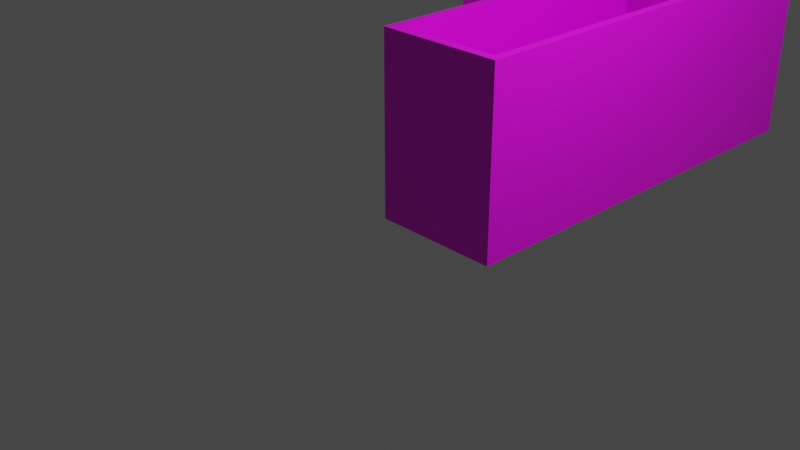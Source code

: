 # Source: housing.blend  (saved by Blender 2.91.10; exported with 4.5.12 LTS)
import bpy
from mathutils import Matrix  # noqa: F401  (used for matrix-valued properties, if any)

bpy.ops.wm.read_factory_settings(use_empty=True)
scene = bpy.context.scene
scene.name = 'Scene'

# ---- collections
col_collection = bpy.data.collections.new('Collection'); scene.collection.children.link(col_collection)

# ---- images (referenced by path relative to the original .blend; pixels are not part of the script)
import os
ASSET_DIR = os.environ.get("B2B_ASSET_DIR", "")  # directory of the original .blend (textures are referenced by path, not embedded)
HERE = os.path.dirname(os.path.abspath(__file__))  # packed textures are extracted next to this script under _unpacked/

def load_image(name, relpath, width, height, colorspace="sRGB"):
    """Load a texture the original file referenced (path relative to the .blend, or extracted next to this script)."""
    p = next((c for c in (os.path.join(HERE, relpath), os.path.join(ASSET_DIR, relpath)) if relpath and os.path.exists(c)), "")
    if p:
        img = bpy.data.images.load(p, check_existing=True)
        img.name = name
    else:  # same state as the original file: an image datablock whose file is absent (Cycles renders it pink)
        img = bpy.data.images.new(name, width, height)
        img.source = "FILE"
        img.filepath = "//" + (relpath or name)
    img.colorspace_settings.name = colorspace
    return img
img_osb_texture_jpg = load_image('osb_texture.jpg', 'osb_texture.jpg', 1024, 1024, 'sRGB')

# ---- materials (node trees are filled in below, after node groups)
mat_material_001 = bpy.data.materials.new('Material.001')
mat_material_001.use_transparent_shadow = False

# ---- material node trees
mat_material_001.use_nodes = True; mat_material_001.node_tree.nodes.clear()
_N = mat_material_001.node_tree.nodes; _L = mat_material_001.node_tree.links
n0 = _N.new('ShaderNodeTexImage'); n0.name = 'Image Texture'; n0.location = (-312, 252)
n0.image = img_osb_texture_jpg
n1 = _N.new('ShaderNodeBsdfPrincipled'); n1.name = 'Principled BSDF'; n1.location = (10, 300)
n1.distribution = 'GGX'
n1.subsurface_method = 'BURLEY'
n1.inputs[3].default_value = 1.45
n1.inputs[27].default_value = (0.0, 0.0, 0.0, 1.0)
n1.inputs[28].default_value = 1.0
n2 = _N.new('ShaderNodeOutputMaterial'); n2.name = 'Material Output'; n2.location = (300, 300)
_L.new(n1.outputs[0], n2.inputs[0])
_L.new(n0.outputs[0], n1.inputs[0])
n2.is_active_output = True

# ---- world
world_world = bpy.data.worlds.new('World'); scene.world = world_world
world_world.use_nodes = True; world_world.node_tree.nodes.clear()
_N = world_world.node_tree.nodes; _L = world_world.node_tree.links
n0 = _N.new('ShaderNodeOutputWorld'); n0.name = 'World Output'; n0.location = (300, 300)
n1 = _N.new('ShaderNodeBackground'); n1.name = 'Background'; n1.location = (10, 300)
n1.inputs[0].default_value = (0.05088, 0.05088, 0.05088, 1.0)
_L.new(n1.outputs[0], n0.inputs[0])
n0.is_active_output = True
world_world.color = (0.05088, 0.05088, 0.05088)
world_world.use_sun_shadow = False
world_world.sun_shadow_jitter_overblur = 0.0

# ---- cameras
cam_camera = bpy.data.cameras.new('Camera')
cam_camera.clip_end = 100.0
cam_camera.ortho_scale = 7.314

# ---- lights
light_light = bpy.data.lights.new('Light', 'POINT')
light_light.transmission_factor = 0.0
light_light.energy = 1000.0
light_light.shadow_soft_size = 0.1
light_light.shadow_maximum_resolution = 0.006
light_light.use_absolute_resolution = True

# ---- meshes
me_bluebarshousing = bpy.data.meshes.new('Bluebarshousing')
me_bluebarshousing.from_pydata([(0.0, 0.0, 0.01), (1.2, 1.47e-16, 0.01), (1.2, 3.6, 0.01), (1.776e-15, 3.6, 0.01), (1.776e-15, 3.6, 0.0), (0.0, 0.0, 0.0), (1.2, 1.47e-16, 0.0), (1.2, 4.8, 0.0), (1.2, 4.8, 0.11), (1.2, 3.6, 0.11), (-2.4, 3.6, 0.11), (-2.4, 3.6, 0.0), (-2.4, 4.8, 0.11), (-1.2, 4.8, 0.0), (-2.4, 8.4, 0.0), (-1.2, 8.4, 0.0), (-1.2, 4.8, 0.01), (-2.4, 4.8, 0.01), (-2.4, 8.4, 0.01), (-1.2, 8.4, 0.01), (-1.1, 8.5, 2.0), (-1.1, 8.5, 0.0), (-2.5, 8.5, 0.0), (-2.5, 8.5, 2.0), (-2.5, 3.5, 0.0), (-2.5, 3.5, 2.0), (-0.1, 3.5, 0.0), (-0.1, 3.5, 2.0), (-0.1, -0.1, 0.0), (-0.1, -0.1, 2.0), (1.3, -0.1, 0.0), (1.3, -0.1, 2.0), (1.3, 4.9, 0.0), (1.3, 4.9, 2.0), (-1.1, 4.9, 0.0), (-1.1, 4.9, 2.0), (-1.2, 8.4, 2.0), (-1.2, 4.8, 2.0), (1.2, 4.8, 2.0), (-2.4, 3.6, 2.0), (1.2, 1.47e-16, 2.0), (-2.4, 8.4, 2.0), (1.776e-15, 3.6, 2.0), (0.0, 0.0, 2.0)], [], [(0, 1, 2), (2, 3, 0), (3, 4, 5), (5, 0, 3), (0, 5, 6), (6, 1, 0), (6, 7, 2), (8, 9, 2), (2, 7, 8), (2, 1, 6), (9, 10, 3), (11, 4, 3), (3, 10, 11), (3, 2, 9), (8, 12, 10), (10, 9, 8), (13, 7, 4), (14, 15, 13), (13, 11, 14), (6, 5, 4), (4, 7, 6), (4, 11, 13), (12, 8, 16), (7, 13, 16), (16, 8, 7), (16, 17, 12), (14, 11, 17), (10, 12, 17), (17, 11, 10), (17, 18, 14), (16, 13, 15), (15, 19, 16), (19, 15, 14), (14, 18, 19), (19, 18, 17), (17, 16, 19), (20, 21, 22), (22, 23, 20), (23, 22, 24), (24, 25, 23), (25, 24, 26), (26, 27, 25), (27, 26, 28), (28, 29, 27), (29, 28, 30), (30, 31, 29), (31, 30, 32), (32, 33, 31), (33, 32, 34), (34, 35, 33), (35, 34, 21), (21, 20, 35), (36, 37, 35), (38, 33, 35), (39, 25, 27), (29, 31, 40), (35, 37, 38), (20, 23, 41), (23, 25, 39), (27, 42, 39), (40, 43, 29), (31, 33, 38), (41, 36, 20), (27, 43, 42), (38, 40, 31), (39, 41, 23), (35, 20, 36), (43, 27, 29), (7, 13, 34), (34, 13, 15), (22, 21, 15), (15, 21, 34), (34, 32, 7), (30, 6, 7), (7, 32, 30), (30, 28, 5), (11, 4, 26), (22, 14, 11), (5, 6, 30), (5, 28, 26), (11, 24, 22), (26, 4, 5), (15, 14, 22), (26, 24, 11), (40, 6, 5), (5, 43, 40), (43, 5, 4), (4, 42, 43), (42, 4, 11), (11, 39, 42), (39, 11, 14), (14, 41, 39), (41, 14, 15), (15, 36, 41), (36, 15, 13), (13, 37, 36), (37, 13, 7), (7, 38, 37), (38, 7, 6), (6, 40, 38)])
_uv = me_bluebarshousing.uv_layers.new(name='UVMap')
_uv.uv.foreach_set('vector', [0.4574, 0.0318, 0.4826, 0.001999, 0.5537, 0.111, 0.5537, 0.111, 0.5182, 0.1824, 0.4574, 0.0318, 0.5182, 0.1824, 0.5159, 0.1824, 0.4563, 0.0318, 0.4563, 0.0318, 0.4574, 0.0318, 0.5182, 0.1824, 0.4574, 0.0318, 0.4563, 0.0318, 0.4829, 0.0001223, 0.4829, 0.0001223, 0.4826, 0.001999, 0.4574, 0.0318, 0.4829, 0.0001223, 0.6048, 0.1859, 0.5537, 0.111, 0.5993, 0.1872, 0.5526, 0.1233, 0.5537, 0.111, 0.5537, 0.111, 0.6048, 0.1859, 0.5993, 0.1872, 0.5537, 0.111, 0.4826, 0.001999, 0.4829, 0.0001223, 0.5526, 0.1233, 0.4619, 0.3223, 0.5182, 0.1824, 0.4563, 0.3236, 0.5159, 0.1824, 0.5182, 0.1824, 0.5182, 0.1824, 0.4619, 0.3223, 0.4563, 0.3236, 0.5182, 0.1824, 0.5537, 0.111, 0.5526, 0.1233, 0.5993, 0.1872, 0.5086, 0.3861, 0.4619, 0.3223, 0.4619, 0.3223, 0.5526, 0.1233, 0.5993, 0.1872, 0.6509, 0.5823, 0.6509, 0.7276, 0.6022, 0.6549, 0.7968, 0.5096, 0.7968, 0.5823, 0.6509, 0.5823, 0.6509, 0.5823, 0.6022, 0.5096, 0.7968, 0.5096, 0.4563, 0.7276, 0.4563, 0.6549, 0.6022, 0.6549, 0.6022, 0.6549, 0.6509, 0.7276, 0.4563, 0.7276, 0.6022, 0.6549, 0.6022, 0.5096, 0.6509, 0.5823, 0.5086, 0.3861, 0.5993, 0.1872, 0.5429, 0.3271, 0.6048, 0.1859, 0.5453, 0.3271, 0.5429, 0.3271, 0.5429, 0.3271, 0.5993, 0.1872, 0.6048, 0.1859, 0.5429, 0.3271, 0.5075, 0.3985, 0.5086, 0.3861, 0.5782, 0.5094, 0.4563, 0.3236, 0.5075, 0.3985, 0.4619, 0.3223, 0.5086, 0.3861, 0.5075, 0.3985, 0.5075, 0.3985, 0.4563, 0.3236, 0.4619, 0.3223, 0.5075, 0.3985, 0.5785, 0.5075, 0.5782, 0.5094, 0.5429, 0.3271, 0.5453, 0.3271, 0.6048, 0.4777, 0.6048, 0.4777, 0.6038, 0.4777, 0.5429, 0.3271, 0.6038, 0.4777, 0.6048, 0.4777, 0.5782, 0.5094, 0.5782, 0.5094, 0.5785, 0.5075, 0.6038, 0.4777, 0.6038, 0.4777, 0.5785, 0.5075, 0.5075, 0.3985, 0.5075, 0.3985, 0.5429, 0.3271, 0.6038, 0.4777, 0.1619, 0.7126, 0.123, 0.828, 0.06972, 0.7507, 0.06972, 0.7507, 0.1234, 0.6656, 0.1619, 0.7126, 0.1234, 0.6656, 0.06972, 0.7507, 0.007224, 0.4066, 0.007224, 0.4066, 0.1049, 0.4024, 0.1234, 0.6656, 0.1049, 0.4024, 0.007224, 0.4066, 0.01411, 0.01964, 0.01411, 0.01964, 0.1781, 0.3293, 0.1049, 0.4024, 0.1781, 0.3293, 0.01411, 0.01964, 0.318, 0.154, 0.318, 0.154, 0.2827, 0.2682, 0.1781, 0.3293, 0.2827, 0.2682, 0.318, 0.154, 0.3711, 0.2247, 0.3711, 0.2247, 0.3208, 0.3091, 0.2827, 0.2682, 0.3208, 0.3091, 0.3711, 0.2247, 0.4489, 0.5656, 0.4489, 0.5656, 0.351, 0.5741, 0.3208, 0.3091, 0.351, 0.5741, 0.4489, 0.5656, 0.4448, 0.9786, 0.4448, 0.9786, 0.2704, 0.6518, 0.351, 0.5741, 0.2704, 0.6518, 0.4448, 0.9786, 0.123, 0.828, 0.123, 0.828, 0.1619, 0.7126, 0.2704, 0.6518, 0.1625, 0.7079, 0.269, 0.6478, 0.2704, 0.6518, 0.3464, 0.5716, 0.351, 0.5741, 0.2704, 0.6518, 0.1092, 0.4048, 0.1049, 0.4024, 0.1781, 0.3293, 0.2827, 0.2682, 0.3208, 0.3091, 0.3174, 0.3126, 0.2704, 0.6518, 0.269, 0.6478, 0.3464, 0.5716, 0.1619, 0.7126, 0.1234, 0.6656, 0.127, 0.6623, 0.1234, 0.6656, 0.1049, 0.4024, 0.1092, 0.4048, 0.1781, 0.3293, 0.1795, 0.333, 0.1092, 0.4048, 0.3174, 0.3126, 0.2823, 0.2727, 0.2827, 0.2682, 0.3208, 0.3091, 0.351, 0.5741, 0.3464, 0.5716, 0.127, 0.6623, 0.1625, 0.7079, 0.1619, 0.7126, 0.1781, 0.3293, 0.2823, 0.2727, 0.1795, 0.333, 0.3464, 0.5716, 0.3174, 0.3126, 0.3208, 0.3091, 0.1092, 0.4048, 0.127, 0.6623, 0.1234, 0.6656, 0.2704, 0.6518, 0.1619, 0.7126, 0.1625, 0.7079, 0.2823, 0.2727, 0.1781, 0.3293, 0.2827, 0.2682, 0.4561, 0.564, 0.4561, 0.9999, 0.4448, 0.9786, 0.4448, 0.9786, 0.4561, 0.9999, 0.1185, 0.8388, 0.06972, 0.7507, 0.123, 0.828, 0.1185, 0.8388, 0.1185, 0.8388, 0.123, 0.828, 0.4448, 0.9786, 0.4448, 0.9786, 0.4489, 0.5656, 0.4561, 0.564, 0.3711, 0.2247, 0.3754, 0.2199, 0.4561, 0.564, 0.4561, 0.564, 0.4489, 0.5656, 0.3711, 0.2247, 0.3711, 0.2247, 0.318, 0.154, 0.322, 0.1436, 0.0001223, 0.4077, 0.003734, 0.0001223, 0.01411, 0.01964, 0.06972, 0.7507, 0.0652, 0.7553, 0.0001223, 0.4077, 0.322, 0.1436, 0.3754, 0.2199, 0.3711, 0.2247, 0.322, 0.1436, 0.318, 0.154, 0.01411, 0.01964, 0.0001223, 0.4077, 0.007224, 0.4066, 0.06972, 0.7507, 0.01411, 0.01964, 0.003734, 0.0001223, 0.322, 0.1436, 0.1185, 0.8388, 0.0652, 0.7553, 0.06972, 0.7507, 0.01411, 0.01964, 0.007224, 0.4066, 0.0001223, 0.4077, 0.3174, 0.3126, 0.2779, 0.3809, 0.256, 0.3654, 0.256, 0.3654, 0.2823, 0.2727, 0.3174, 0.3126, 0.2823, 0.2727, 0.256, 0.3654, 0.2058, 0.3709, 0.2058, 0.3709, 0.1795, 0.333, 0.2823, 0.2727, 0.1795, 0.333, 0.2058, 0.3709, 0.1837, 0.4581, 0.1837, 0.4581, 0.1092, 0.4048, 0.1795, 0.333, 0.1092, 0.4048, 0.1837, 0.4581, 0.1712, 0.6022, 0.1712, 0.6022, 0.127, 0.6623, 0.1092, 0.4048, 0.127, 0.6623, 0.1712, 0.6022, 0.1827, 0.629, 0.1827, 0.629, 0.1625, 0.7079, 0.127, 0.6623, 0.1625, 0.7079, 0.1827, 0.629, 0.2386, 0.6022, 0.2386, 0.6022, 0.269, 0.6478, 0.1625, 0.7079, 0.269, 0.6478, 0.2386, 0.6022, 0.2706, 0.5204, 0.2706, 0.5204, 0.3464, 0.5716, 0.269, 0.6478, 0.3464, 0.5716, 0.2706, 0.5204, 0.2779, 0.3809, 0.2779, 0.3809, 0.3174, 0.3126, 0.3464, 0.5716])
me_bluebarshousing.materials.append(mat_material_001)
me_bluebarshousing.use_remesh_fix_poles = True
me_bluebarshousing.use_remesh_preserve_attributes = False
me_bluebarshousing.use_mirror_vertex_groups = False
me_bluebarshousing.update()

# ---- objects
ob_light = bpy.data.objects.new('Light', light_light)
ob_camera = bpy.data.objects.new('Camera', cam_camera)
ob_bluebarshousing = bpy.data.objects.new('Bluebarshousing', me_bluebarshousing)

# ---- transforms, parenting, visibility, modifiers, constraints
ob_light.location = (4.076, 1.005, 5.904)
ob_light.rotation_euler = (0.6503, 0.05522, 1.866)
ob_light.lock_rotations_4d = False
ob_light.empty_display_type = 'ARROWS'
ob_light.color = (0.0, 0.0, 0.0, 0.0)
ob_light.lineart.crease_threshold = 0.0
ob_camera.location = (7.359, -6.926, 4.958)
ob_camera.rotation_euler = (1.109, 0.0, 0.8149)
ob_camera.lock_rotations_4d = False
ob_camera.empty_display_type = 'ARROWS'
ob_camera.color = (0.0, 0.0, 0.0, 0.0)
ob_camera.display_type = 'WIRE'
ob_camera.lineart.crease_threshold = 0.0
ob_bluebarshousing.location = (0.0, 0.0, 0.0)
ob_bluebarshousing.lineart.crease_threshold = 0.0

# ---- collection membership
col_collection.objects.link(ob_light)
col_collection.objects.link(ob_camera)
col_collection.objects.link(ob_bluebarshousing)

# ---- scene / render settings (as saved in the file)
scene.camera = ob_camera
scene.frame_start = 1; scene.frame_end = 250; scene.frame_set(1)
scene.render.engine = 'BLENDER_EEVEE_NEXT'
scene.cycles.use_denoising = False
scene.cycles.samples = 128
scene.cycles.sampling_pattern = 'TABULATED_SOBOL'
scene.cycles.use_adaptive_sampling = False
scene.cycles.use_light_tree = False
scene.view_settings.view_transform = 'Filmic'
bpy.context.view_layer.update()
